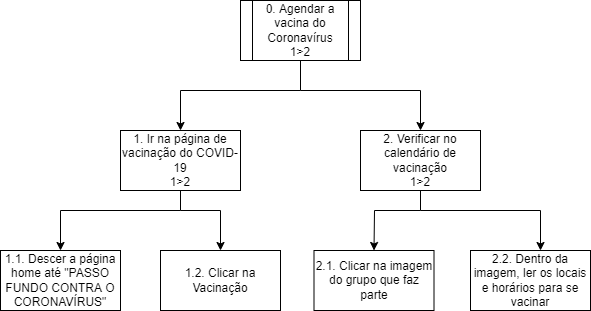

The diagram above was exported from draw.io. Its source (the exported page's mxGraphModel, read from the mxfile embedded in the PNG):
<mxGraphModel dx="820" dy="474" grid="1" gridSize="10" guides="1" tooltips="1" connect="1" arrows="1" fold="1" page="1" pageScale="1" pageWidth="827" pageHeight="1169" math="0" shadow="0">
  <root>
    <mxCell id="0" />
    <mxCell id="1" parent="0" />
    <mxCell id="sMsJQRBO0M0xedPuKM-o-1" value="0. Agendar a vacina do Coronavírus&lt;br&gt;1&amp;gt;2" style="shape=process;whiteSpace=wrap;html=1;backgroundOutline=1;" parent="1" vertex="1">
      <mxGeometry x="340" y="70" width="120" height="60" as="geometry" />
    </mxCell>
    <mxCell id="sMsJQRBO0M0xedPuKM-o-2" value="" style="endArrow=classic;html=1;rounded=0;exitX=0.5;exitY=1;exitDx=0;exitDy=0;" parent="1" source="sMsJQRBO0M0xedPuKM-o-1" edge="1">
      <mxGeometry width="50" height="50" relative="1" as="geometry">
        <mxPoint x="390" y="260" as="sourcePoint" />
        <mxPoint x="280" y="200" as="targetPoint" />
        <Array as="points">
          <mxPoint x="400" y="160" />
          <mxPoint x="280" y="160" />
        </Array>
      </mxGeometry>
    </mxCell>
    <mxCell id="sMsJQRBO0M0xedPuKM-o-3" value="" style="endArrow=classic;html=1;rounded=0;" parent="1" edge="1">
      <mxGeometry width="50" height="50" relative="1" as="geometry">
        <mxPoint x="400" y="160" as="sourcePoint" />
        <mxPoint x="520" y="200" as="targetPoint" />
        <Array as="points">
          <mxPoint x="520" y="160" />
        </Array>
      </mxGeometry>
    </mxCell>
    <mxCell id="sMsJQRBO0M0xedPuKM-o-5" value="1. Ir na página de vacinação do COVID-19&lt;br&gt;1&amp;gt;2" style="rounded=0;whiteSpace=wrap;html=1;" parent="1" vertex="1">
      <mxGeometry x="220" y="200" width="120" height="60" as="geometry" />
    </mxCell>
    <mxCell id="sMsJQRBO0M0xedPuKM-o-6" value="2.&amp;nbsp;Verificar no calendário de vacinação&lt;br&gt;1&amp;gt;2" style="rounded=0;whiteSpace=wrap;html=1;" parent="1" vertex="1">
      <mxGeometry x="460" y="200" width="120" height="60" as="geometry" />
    </mxCell>
    <mxCell id="sMsJQRBO0M0xedPuKM-o-7" value="" style="endArrow=classic;html=1;rounded=0;exitX=0.5;exitY=1;exitDx=0;exitDy=0;" parent="1" source="sMsJQRBO0M0xedPuKM-o-5" edge="1">
      <mxGeometry width="50" height="50" relative="1" as="geometry">
        <mxPoint x="390" y="230" as="sourcePoint" />
        <mxPoint x="160" y="320" as="targetPoint" />
        <Array as="points">
          <mxPoint x="280" y="280" />
          <mxPoint x="160" y="280" />
        </Array>
      </mxGeometry>
    </mxCell>
    <mxCell id="sMsJQRBO0M0xedPuKM-o-8" value="" style="endArrow=classic;html=1;rounded=0;exitX=0.5;exitY=1;exitDx=0;exitDy=0;" parent="1" source="sMsJQRBO0M0xedPuKM-o-6" edge="1">
      <mxGeometry width="50" height="50" relative="1" as="geometry">
        <mxPoint x="390" y="230" as="sourcePoint" />
        <mxPoint x="640" y="320" as="targetPoint" />
        <Array as="points">
          <mxPoint x="520" y="280" />
          <mxPoint x="640" y="280" />
        </Array>
      </mxGeometry>
    </mxCell>
    <mxCell id="sMsJQRBO0M0xedPuKM-o-9" value="1.1.&amp;nbsp;Descer a página home até &quot;PASSO FUNDO CONTRA O CORONAVÍRUS&quot;" style="rounded=0;whiteSpace=wrap;html=1;" parent="1" vertex="1">
      <mxGeometry x="100" y="320" width="120" height="60" as="geometry" />
    </mxCell>
    <mxCell id="sMsJQRBO0M0xedPuKM-o-10" value="2.2.&amp;nbsp;Dentro da imagem, ler os locais e horários para se vacinar" style="rounded=0;whiteSpace=wrap;html=1;" parent="1" vertex="1">
      <mxGeometry x="570" y="320" width="120" height="60" as="geometry" />
    </mxCell>
    <mxCell id="sMsJQRBO0M0xedPuKM-o-11" value="1.2.&amp;nbsp;Clicar na Vacinação" style="rounded=0;whiteSpace=wrap;html=1;" parent="1" vertex="1">
      <mxGeometry x="260" y="320" width="120" height="60" as="geometry" />
    </mxCell>
    <mxCell id="sMsJQRBO0M0xedPuKM-o-12" value="2.1.&amp;nbsp;Clicar na imagem do grupo que faz parte" style="rounded=0;whiteSpace=wrap;html=1;" parent="1" vertex="1">
      <mxGeometry x="413.5" y="320" width="120" height="60" as="geometry" />
    </mxCell>
    <mxCell id="sMsJQRBO0M0xedPuKM-o-13" value="" style="endArrow=classic;html=1;rounded=0;entryX=0.5;entryY=0;entryDx=0;entryDy=0;" parent="1" target="sMsJQRBO0M0xedPuKM-o-11" edge="1">
      <mxGeometry width="50" height="50" relative="1" as="geometry">
        <mxPoint x="280" y="280" as="sourcePoint" />
        <mxPoint x="440" y="180" as="targetPoint" />
        <Array as="points">
          <mxPoint x="320" y="280" />
        </Array>
      </mxGeometry>
    </mxCell>
    <mxCell id="sMsJQRBO0M0xedPuKM-o-14" value="" style="endArrow=classic;html=1;rounded=0;entryX=0.5;entryY=0;entryDx=0;entryDy=0;" parent="1" target="sMsJQRBO0M0xedPuKM-o-12" edge="1">
      <mxGeometry width="50" height="50" relative="1" as="geometry">
        <mxPoint x="520" y="280" as="sourcePoint" />
        <mxPoint x="440" y="180" as="targetPoint" />
        <Array as="points">
          <mxPoint x="474" y="280" />
        </Array>
      </mxGeometry>
    </mxCell>
  </root>
</mxGraphModel>